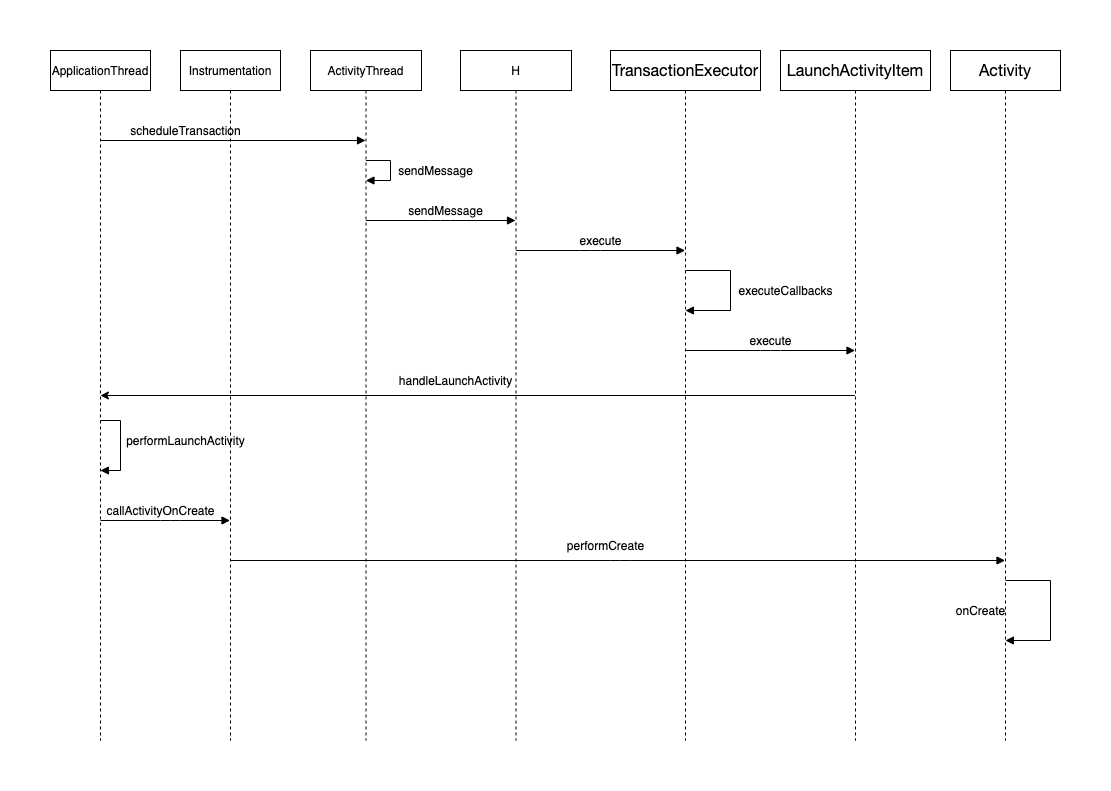

The diagram above was exported from draw.io. Its source (the exported page's mxGraphModel, read from the mxfile embedded in the PNG):
<mxGraphModel dx="1368" dy="364" grid="1" gridSize="10" guides="1" tooltips="1" connect="1" arrows="1" fold="1" page="1" pageScale="1" pageWidth="827" pageHeight="1169" math="0" shadow="0">
  <root>
    <mxCell id="WIyWlLk6GJQsqaUBKTNV-0" />
    <mxCell id="WIyWlLk6GJQsqaUBKTNV-1" parent="WIyWlLk6GJQsqaUBKTNV-0" />
    <mxCell id="A2cLHVELICbrmgzm9pWN-0" value="ApplicationThread" style="shape=umlLifeline;perimeter=lifelinePerimeter;whiteSpace=wrap;html=1;container=1;collapsible=0;recursiveResize=0;outlineConnect=0;" parent="WIyWlLk6GJQsqaUBKTNV-1" vertex="1">
      <mxGeometry x="-40" y="90" width="100" height="690" as="geometry" />
    </mxCell>
    <mxCell id="A2cLHVELICbrmgzm9pWN-2" value="" style="html=1;verticalAlign=bottom;endArrow=block;" parent="A2cLHVELICbrmgzm9pWN-0" target="A2cLHVELICbrmgzm9pWN-1" edge="1">
      <mxGeometry width="80" relative="1" as="geometry">
        <mxPoint x="50" y="90" as="sourcePoint" />
        <mxPoint x="130" y="90" as="targetPoint" />
      </mxGeometry>
    </mxCell>
    <mxCell id="A2cLHVELICbrmgzm9pWN-1" value="ActivityThread" style="shape=umlLifeline;perimeter=lifelinePerimeter;whiteSpace=wrap;html=1;container=1;collapsible=0;recursiveResize=0;outlineConnect=0;" parent="WIyWlLk6GJQsqaUBKTNV-1" vertex="1">
      <mxGeometry x="220" y="90" width="111" height="690" as="geometry" />
    </mxCell>
    <mxCell id="A2cLHVELICbrmgzm9pWN-3" value="scheduleTransaction" style="text;html=1;align=center;verticalAlign=middle;resizable=0;points=[];autosize=1;" parent="WIyWlLk6GJQsqaUBKTNV-1" vertex="1">
      <mxGeometry x="30" y="160" width="130" height="20" as="geometry" />
    </mxCell>
    <mxCell id="A2cLHVELICbrmgzm9pWN-6" value="sendMessage" style="text;html=1;align=center;verticalAlign=middle;resizable=0;points=[];autosize=1;" parent="WIyWlLk6GJQsqaUBKTNV-1" vertex="1">
      <mxGeometry x="300" y="200" width="90" height="20" as="geometry" />
    </mxCell>
    <mxCell id="A2cLHVELICbrmgzm9pWN-5" value="" style="edgeStyle=orthogonalEdgeStyle;html=1;align=left;spacingLeft=2;endArrow=block;rounded=0;" parent="WIyWlLk6GJQsqaUBKTNV-1" source="A2cLHVELICbrmgzm9pWN-1" target="A2cLHVELICbrmgzm9pWN-1" edge="1">
      <mxGeometry relative="1" as="geometry">
        <mxPoint x="275" y="200" as="sourcePoint" />
        <Array as="points">
          <mxPoint x="300" y="200" />
          <mxPoint x="300" y="220" />
        </Array>
        <mxPoint x="280" y="220" as="targetPoint" />
      </mxGeometry>
    </mxCell>
    <mxCell id="A2cLHVELICbrmgzm9pWN-8" value="H" style="shape=umlLifeline;perimeter=lifelinePerimeter;whiteSpace=wrap;html=1;container=1;collapsible=0;recursiveResize=0;outlineConnect=0;" parent="WIyWlLk6GJQsqaUBKTNV-1" vertex="1">
      <mxGeometry x="370" y="90" width="111" height="690" as="geometry" />
    </mxCell>
    <mxCell id="A2cLHVELICbrmgzm9pWN-9" value="" style="html=1;verticalAlign=bottom;endArrow=block;" parent="WIyWlLk6GJQsqaUBKTNV-1" source="A2cLHVELICbrmgzm9pWN-1" target="A2cLHVELICbrmgzm9pWN-8" edge="1">
      <mxGeometry width="80" relative="1" as="geometry">
        <mxPoint x="290" y="250" as="sourcePoint" />
        <mxPoint x="370" y="250" as="targetPoint" />
        <Array as="points">
          <mxPoint x="350" y="260" />
        </Array>
      </mxGeometry>
    </mxCell>
    <mxCell id="A2cLHVELICbrmgzm9pWN-12" value="sendMessage" style="text;html=1;align=center;verticalAlign=middle;resizable=0;points=[];autosize=1;" parent="WIyWlLk6GJQsqaUBKTNV-1" vertex="1">
      <mxGeometry x="310" y="240" width="90" height="20" as="geometry" />
    </mxCell>
    <mxCell id="A2cLHVELICbrmgzm9pWN-15" value="&lt;span style=&quot;font-family: &amp;#34;open sans&amp;#34; , &amp;#34;clear sans&amp;#34; , &amp;#34;helvetica neue&amp;#34; , &amp;#34;helvetica&amp;#34; , &amp;#34;arial&amp;#34; , sans-serif ; font-size: 16px&quot;&gt;TransactionExecutor&lt;/span&gt;" style="shape=umlLifeline;perimeter=lifelinePerimeter;whiteSpace=wrap;html=1;container=1;collapsible=0;recursiveResize=0;outlineConnect=0;" parent="WIyWlLk6GJQsqaUBKTNV-1" vertex="1">
      <mxGeometry x="520" y="90" width="150" height="690" as="geometry" />
    </mxCell>
    <mxCell id="A2cLHVELICbrmgzm9pWN-19" value="" style="edgeStyle=orthogonalEdgeStyle;html=1;align=left;spacingLeft=2;endArrow=block;rounded=0;" parent="A2cLHVELICbrmgzm9pWN-15" target="A2cLHVELICbrmgzm9pWN-15" edge="1">
      <mxGeometry relative="1" as="geometry">
        <mxPoint x="75" y="220" as="sourcePoint" />
        <Array as="points">
          <mxPoint x="75" y="220" />
          <mxPoint x="120" y="220" />
          <mxPoint x="120" y="260" />
        </Array>
        <mxPoint x="80" y="249.9999999999999" as="targetPoint" />
      </mxGeometry>
    </mxCell>
    <mxCell id="A2cLHVELICbrmgzm9pWN-16" value="" style="html=1;verticalAlign=bottom;endArrow=block;" parent="WIyWlLk6GJQsqaUBKTNV-1" source="A2cLHVELICbrmgzm9pWN-8" target="A2cLHVELICbrmgzm9pWN-15" edge="1">
      <mxGeometry width="80" relative="1" as="geometry">
        <mxPoint x="510" y="290" as="sourcePoint" />
        <mxPoint x="590" y="290" as="targetPoint" />
        <Array as="points">
          <mxPoint x="500" y="290" />
        </Array>
      </mxGeometry>
    </mxCell>
    <mxCell id="A2cLHVELICbrmgzm9pWN-17" value="execute" style="text;html=1;align=center;verticalAlign=middle;resizable=0;points=[];autosize=1;" parent="WIyWlLk6GJQsqaUBKTNV-1" vertex="1">
      <mxGeometry x="480" y="270" width="60" height="20" as="geometry" />
    </mxCell>
    <mxCell id="A2cLHVELICbrmgzm9pWN-22" value="&lt;font face=&quot;open sans, clear sans, helvetica neue, helvetica, arial, sans-serif&quot;&gt;&lt;span style=&quot;font-size: 16px&quot;&gt;LaunchActivityItem&lt;/span&gt;&lt;/font&gt;" style="shape=umlLifeline;perimeter=lifelinePerimeter;whiteSpace=wrap;html=1;container=1;collapsible=0;recursiveResize=0;outlineConnect=0;" parent="WIyWlLk6GJQsqaUBKTNV-1" vertex="1">
      <mxGeometry x="690" y="90" width="150" height="690" as="geometry" />
    </mxCell>
    <mxCell id="A2cLHVELICbrmgzm9pWN-25" value="" style="html=1;verticalAlign=bottom;endArrow=block;" parent="WIyWlLk6GJQsqaUBKTNV-1" source="A2cLHVELICbrmgzm9pWN-15" target="A2cLHVELICbrmgzm9pWN-22" edge="1">
      <mxGeometry width="80" relative="1" as="geometry">
        <mxPoint x="610" y="400" as="sourcePoint" />
        <mxPoint x="690" y="400" as="targetPoint" />
        <Array as="points">
          <mxPoint x="680" y="390" />
        </Array>
      </mxGeometry>
    </mxCell>
    <mxCell id="A2cLHVELICbrmgzm9pWN-27" value="execute" style="text;html=1;align=center;verticalAlign=middle;resizable=0;points=[];autosize=1;" parent="WIyWlLk6GJQsqaUBKTNV-1" vertex="1">
      <mxGeometry x="650" y="370" width="60" height="20" as="geometry" />
    </mxCell>
    <mxCell id="A2cLHVELICbrmgzm9pWN-29" value="" style="endArrow=classic;html=1;" parent="WIyWlLk6GJQsqaUBKTNV-1" source="A2cLHVELICbrmgzm9pWN-22" target="A2cLHVELICbrmgzm9pWN-0" edge="1">
      <mxGeometry width="50" height="50" relative="1" as="geometry">
        <mxPoint x="350" y="490" as="sourcePoint" />
        <mxPoint x="270" y="440" as="targetPoint" />
      </mxGeometry>
    </mxCell>
    <mxCell id="A2cLHVELICbrmgzm9pWN-31" value="handleLaunchActivity" style="text;html=1;align=center;verticalAlign=middle;resizable=0;points=[];autosize=1;" parent="WIyWlLk6GJQsqaUBKTNV-1" vertex="1">
      <mxGeometry x="300" y="410" width="130" height="20" as="geometry" />
    </mxCell>
    <mxCell id="A2cLHVELICbrmgzm9pWN-32" value="executeCallbacks" style="text;html=1;align=center;verticalAlign=middle;resizable=0;points=[];autosize=1;" parent="WIyWlLk6GJQsqaUBKTNV-1" vertex="1">
      <mxGeometry x="640" y="320" width="110" height="20" as="geometry" />
    </mxCell>
    <mxCell id="A2cLHVELICbrmgzm9pWN-36" value="performLaunchActivity" style="text;html=1;align=center;verticalAlign=middle;resizable=0;points=[];autosize=1;" parent="WIyWlLk6GJQsqaUBKTNV-1" vertex="1">
      <mxGeometry x="30" y="470" width="130" height="20" as="geometry" />
    </mxCell>
    <mxCell id="A2cLHVELICbrmgzm9pWN-34" value="" style="edgeStyle=orthogonalEdgeStyle;html=1;align=left;spacingLeft=2;endArrow=block;rounded=0;" parent="WIyWlLk6GJQsqaUBKTNV-1" source="A2cLHVELICbrmgzm9pWN-0" target="A2cLHVELICbrmgzm9pWN-0" edge="1">
      <mxGeometry relative="1" as="geometry">
        <mxPoint x="125" y="470" as="sourcePoint" />
        <Array as="points">
          <mxPoint x="30" y="460" />
          <mxPoint x="30" y="510" />
        </Array>
        <mxPoint x="130" y="489.9999999999999" as="targetPoint" />
      </mxGeometry>
    </mxCell>
    <mxCell id="A2cLHVELICbrmgzm9pWN-37" value="Instrumentation" style="shape=umlLifeline;perimeter=lifelinePerimeter;whiteSpace=wrap;html=1;container=1;collapsible=0;recursiveResize=0;outlineConnect=0;" parent="WIyWlLk6GJQsqaUBKTNV-1" vertex="1">
      <mxGeometry x="90" y="90" width="100" height="690" as="geometry" />
    </mxCell>
    <mxCell id="A2cLHVELICbrmgzm9pWN-39" value="" style="html=1;verticalAlign=bottom;endArrow=block;" parent="WIyWlLk6GJQsqaUBKTNV-1" source="A2cLHVELICbrmgzm9pWN-0" target="A2cLHVELICbrmgzm9pWN-37" edge="1">
      <mxGeometry width="80" relative="1" as="geometry">
        <mxPoint x="20" y="560" as="sourcePoint" />
        <mxPoint x="100" y="560" as="targetPoint" />
        <Array as="points">
          <mxPoint x="80" y="560" />
        </Array>
      </mxGeometry>
    </mxCell>
    <mxCell id="A2cLHVELICbrmgzm9pWN-40" value="callActivityOnCreate" style="text;html=1;align=center;verticalAlign=middle;resizable=0;points=[];autosize=1;" parent="WIyWlLk6GJQsqaUBKTNV-1" vertex="1">
      <mxGeometry x="10" y="540" width="120" height="20" as="geometry" />
    </mxCell>
    <mxCell id="A2cLHVELICbrmgzm9pWN-41" value="&lt;font face=&quot;open sans, clear sans, helvetica neue, helvetica, arial, sans-serif&quot;&gt;&lt;span style=&quot;font-size: 16px&quot;&gt;Activity&lt;/span&gt;&lt;/font&gt;" style="shape=umlLifeline;perimeter=lifelinePerimeter;whiteSpace=wrap;html=1;container=1;collapsible=0;recursiveResize=0;outlineConnect=0;" parent="WIyWlLk6GJQsqaUBKTNV-1" vertex="1">
      <mxGeometry x="860" y="90" width="110" height="690" as="geometry" />
    </mxCell>
    <mxCell id="A2cLHVELICbrmgzm9pWN-45" value="" style="edgeStyle=orthogonalEdgeStyle;html=1;align=left;spacingLeft=2;endArrow=block;rounded=0;" parent="A2cLHVELICbrmgzm9pWN-41" target="A2cLHVELICbrmgzm9pWN-41" edge="1">
      <mxGeometry relative="1" as="geometry">
        <mxPoint x="55" y="530" as="sourcePoint" />
        <Array as="points">
          <mxPoint x="55" y="530" />
          <mxPoint x="100" y="530" />
          <mxPoint x="100" y="590" />
        </Array>
        <mxPoint x="55" y="560" as="targetPoint" />
      </mxGeometry>
    </mxCell>
    <mxCell id="A2cLHVELICbrmgzm9pWN-42" value="" style="html=1;verticalAlign=bottom;endArrow=block;" parent="WIyWlLk6GJQsqaUBKTNV-1" source="A2cLHVELICbrmgzm9pWN-37" target="A2cLHVELICbrmgzm9pWN-41" edge="1">
      <mxGeometry width="80" relative="1" as="geometry">
        <mxPoint x="160" y="600" as="sourcePoint" />
        <mxPoint x="240" y="600" as="targetPoint" />
        <Array as="points">
          <mxPoint x="530" y="600" />
        </Array>
      </mxGeometry>
    </mxCell>
    <mxCell id="A2cLHVELICbrmgzm9pWN-43" value="performCreate" style="text;html=1;align=center;verticalAlign=middle;resizable=0;points=[];autosize=1;" parent="WIyWlLk6GJQsqaUBKTNV-1" vertex="1">
      <mxGeometry x="470" y="575" width="90" height="20" as="geometry" />
    </mxCell>
    <mxCell id="A2cLHVELICbrmgzm9pWN-46" value="onCreate" style="text;html=1;align=center;verticalAlign=middle;resizable=0;points=[];autosize=1;" parent="WIyWlLk6GJQsqaUBKTNV-1" vertex="1">
      <mxGeometry x="860" y="640" width="60" height="20" as="geometry" />
    </mxCell>
  </root>
</mxGraphModel>